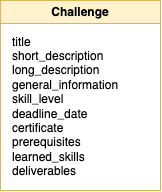

The diagram above was exported from draw.io. Its source (the exported page's mxGraphModel, read from the mxfile embedded in the PNG):
<mxGraphModel dx="1080" dy="642" grid="1" gridSize="10" guides="1" tooltips="1" connect="1" arrows="1" fold="1" page="1" pageScale="1" pageWidth="827" pageHeight="1169" math="0" shadow="0">
  <root>
    <mxCell id="0" />
    <mxCell id="1" parent="0" />
    <mxCell id="wWw8eXOk8dMzwc_wemGY-1" value="Challenge" style="swimlane;whiteSpace=wrap;html=1;fillColor=#fff2cc;strokeColor=#d6b656;" vertex="1" parent="1">
      <mxGeometry x="40" y="40" width="160" height="190" as="geometry" />
    </mxCell>
    <mxCell id="wWw8eXOk8dMzwc_wemGY-5" value="title&lt;br&gt;short_description&lt;br&gt;long_description&lt;br&gt;general_information&lt;br&gt;skill_level&lt;br&gt;deadline_date&lt;br&gt;certificate&lt;br&gt;prerequisites&lt;br&gt;learned_skills&lt;br&gt;deliverables" style="text;html=1;strokeColor=none;fillColor=none;align=left;verticalAlign=middle;whiteSpace=wrap;rounded=0;" vertex="1" parent="wWw8eXOk8dMzwc_wemGY-1">
      <mxGeometry x="10" y="30" width="140" height="151" as="geometry" />
    </mxCell>
  </root>
</mxGraphModel>